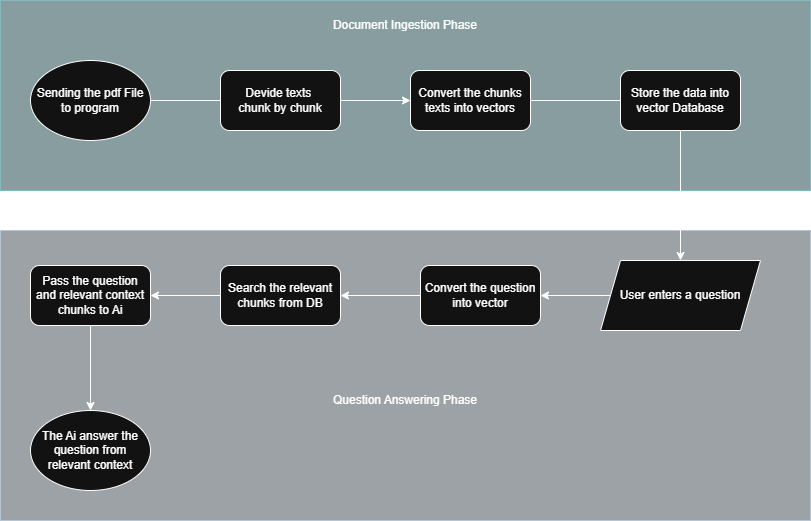

The diagram above was exported from draw.io. Its source (the exported page's mxGraphModel, read from the mxfile embedded in the PNG):
<mxGraphModel dx="928" dy="479" grid="1" gridSize="10" guides="1" tooltips="1" connect="1" arrows="1" fold="1" page="1" pageScale="1" pageWidth="850" pageHeight="1100" background="none" math="0" shadow="0">
  <root>
    <mxCell id="0" />
    <mxCell id="1" parent="0" />
    <mxCell id="-kQOPNM_eJznGXMD5-9b-30" value="" style="rounded=0;whiteSpace=wrap;html=1;opacity=50;fillColor=#bac8d3;strokeColor=#23445d;" parent="1" vertex="1">
      <mxGeometry x="20" y="520" width="810" height="290" as="geometry" />
    </mxCell>
    <mxCell id="-kQOPNM_eJznGXMD5-9b-25" value="" style="rounded=0;whiteSpace=wrap;html=1;fillColor=#b0e3e6;strokeColor=#0e8088;opacity=50;" parent="1" vertex="1">
      <mxGeometry x="20" y="290" width="810" height="190" as="geometry" />
    </mxCell>
    <mxCell id="-kQOPNM_eJznGXMD5-9b-5" style="edgeStyle=orthogonalEdgeStyle;rounded=0;orthogonalLoop=1;jettySize=auto;html=1;" parent="1" source="-kQOPNM_eJznGXMD5-9b-4" edge="1">
      <mxGeometry relative="1" as="geometry">
        <mxPoint x="280" y="390" as="targetPoint" />
      </mxGeometry>
    </mxCell>
    <mxCell id="-kQOPNM_eJznGXMD5-9b-4" value="Sending the pdf File to program" style="ellipse;whiteSpace=wrap;html=1;" parent="1" vertex="1">
      <mxGeometry x="50" y="350" width="120" height="80" as="geometry" />
    </mxCell>
    <mxCell id="-kQOPNM_eJznGXMD5-9b-9" style="edgeStyle=orthogonalEdgeStyle;rounded=0;orthogonalLoop=1;jettySize=auto;html=1;" parent="1" source="-kQOPNM_eJznGXMD5-9b-6" edge="1">
      <mxGeometry relative="1" as="geometry">
        <mxPoint x="660" y="390" as="targetPoint" />
      </mxGeometry>
    </mxCell>
    <mxCell id="-kQOPNM_eJznGXMD5-9b-8" value="Devide texts&amp;nbsp;&lt;div&gt;chunk by chunk&lt;/div&gt;" style="rounded=1;whiteSpace=wrap;html=1;" parent="1" vertex="1">
      <mxGeometry x="240" y="360" width="120" height="60" as="geometry" />
    </mxCell>
    <mxCell id="-kQOPNM_eJznGXMD5-9b-11" style="edgeStyle=orthogonalEdgeStyle;rounded=0;orthogonalLoop=1;jettySize=auto;html=1;" parent="1" source="-kQOPNM_eJznGXMD5-9b-10" target="-kQOPNM_eJznGXMD5-9b-12" edge="1">
      <mxGeometry relative="1" as="geometry">
        <mxPoint x="720" y="520" as="targetPoint" />
      </mxGeometry>
    </mxCell>
    <mxCell id="-kQOPNM_eJznGXMD5-9b-10" value="Store the data into vector Database" style="rounded=1;whiteSpace=wrap;html=1;" parent="1" vertex="1">
      <mxGeometry x="640" y="360" width="120" height="60" as="geometry" />
    </mxCell>
    <mxCell id="-kQOPNM_eJznGXMD5-9b-24" style="edgeStyle=orthogonalEdgeStyle;rounded=0;orthogonalLoop=1;jettySize=auto;html=1;" parent="1" source="-kQOPNM_eJznGXMD5-9b-12" target="-kQOPNM_eJznGXMD5-9b-14" edge="1">
      <mxGeometry relative="1" as="geometry" />
    </mxCell>
    <mxCell id="-kQOPNM_eJznGXMD5-9b-12" value="User enters a question" style="shape=parallelogram;perimeter=parallelogramPerimeter;whiteSpace=wrap;html=1;fixedSize=1;" parent="1" vertex="1">
      <mxGeometry x="620" y="550" width="160" height="70" as="geometry" />
    </mxCell>
    <mxCell id="-kQOPNM_eJznGXMD5-9b-15" style="edgeStyle=orthogonalEdgeStyle;rounded=0;orthogonalLoop=1;jettySize=auto;html=1;" parent="1" source="-kQOPNM_eJznGXMD5-9b-14" target="-kQOPNM_eJznGXMD5-9b-16" edge="1">
      <mxGeometry relative="1" as="geometry">
        <mxPoint x="310" y="585" as="targetPoint" />
      </mxGeometry>
    </mxCell>
    <mxCell id="-kQOPNM_eJznGXMD5-9b-14" value="Convert the question into vector" style="rounded=1;whiteSpace=wrap;html=1;" parent="1" vertex="1">
      <mxGeometry x="440" y="555" width="120" height="60" as="geometry" />
    </mxCell>
    <mxCell id="-kQOPNM_eJznGXMD5-9b-17" style="edgeStyle=orthogonalEdgeStyle;rounded=0;orthogonalLoop=1;jettySize=auto;html=1;" parent="1" source="-kQOPNM_eJznGXMD5-9b-16" edge="1">
      <mxGeometry relative="1" as="geometry">
        <mxPoint x="170" y="585" as="targetPoint" />
      </mxGeometry>
    </mxCell>
    <mxCell id="-kQOPNM_eJznGXMD5-9b-16" value="Search the relevant chunks from DB" style="rounded=1;whiteSpace=wrap;html=1;" parent="1" vertex="1">
      <mxGeometry x="240" y="555" width="120" height="60" as="geometry" />
    </mxCell>
    <mxCell id="-kQOPNM_eJznGXMD5-9b-19" style="edgeStyle=orthogonalEdgeStyle;rounded=0;orthogonalLoop=1;jettySize=auto;html=1;" parent="1" source="-kQOPNM_eJznGXMD5-9b-18" edge="1">
      <mxGeometry relative="1" as="geometry">
        <mxPoint x="110" y="700" as="targetPoint" />
      </mxGeometry>
    </mxCell>
    <mxCell id="-kQOPNM_eJznGXMD5-9b-18" value="Pass the question and relevant context chunks to Ai" style="rounded=1;whiteSpace=wrap;html=1;" parent="1" vertex="1">
      <mxGeometry x="50" y="555" width="120" height="60" as="geometry" />
    </mxCell>
    <mxCell id="-kQOPNM_eJznGXMD5-9b-21" value="The Ai answer the question from relevant context" style="ellipse;whiteSpace=wrap;html=1;" parent="1" vertex="1">
      <mxGeometry x="50" y="700" width="120" height="80" as="geometry" />
    </mxCell>
    <mxCell id="-kQOPNM_eJznGXMD5-9b-22" value="" style="edgeStyle=orthogonalEdgeStyle;rounded=0;orthogonalLoop=1;jettySize=auto;html=1;" parent="1" source="-kQOPNM_eJznGXMD5-9b-8" target="-kQOPNM_eJznGXMD5-9b-6" edge="1">
      <mxGeometry relative="1" as="geometry">
        <mxPoint x="660" y="390" as="targetPoint" />
        <mxPoint x="400" y="390" as="sourcePoint" />
      </mxGeometry>
    </mxCell>
    <mxCell id="-kQOPNM_eJznGXMD5-9b-6" value="Convert the chunks texts into vectors" style="rounded=1;whiteSpace=wrap;html=1;" parent="1" vertex="1">
      <mxGeometry x="430" y="360" width="120" height="60" as="geometry" />
    </mxCell>
    <mxCell id="-kQOPNM_eJznGXMD5-9b-26" value="Document Ingestion Phase" style="text;html=1;whiteSpace=wrap;strokeColor=none;fillColor=none;align=center;verticalAlign=middle;rounded=0;" parent="1" vertex="1">
      <mxGeometry x="340" y="300" width="170" height="30" as="geometry" />
    </mxCell>
    <mxCell id="-kQOPNM_eJznGXMD5-9b-36" value="Question Answering Phase" style="text;html=1;whiteSpace=wrap;strokeColor=none;fillColor=none;align=center;verticalAlign=middle;rounded=0;" parent="1" vertex="1">
      <mxGeometry x="320" y="660" width="210" height="60" as="geometry" />
    </mxCell>
  </root>
</mxGraphModel>